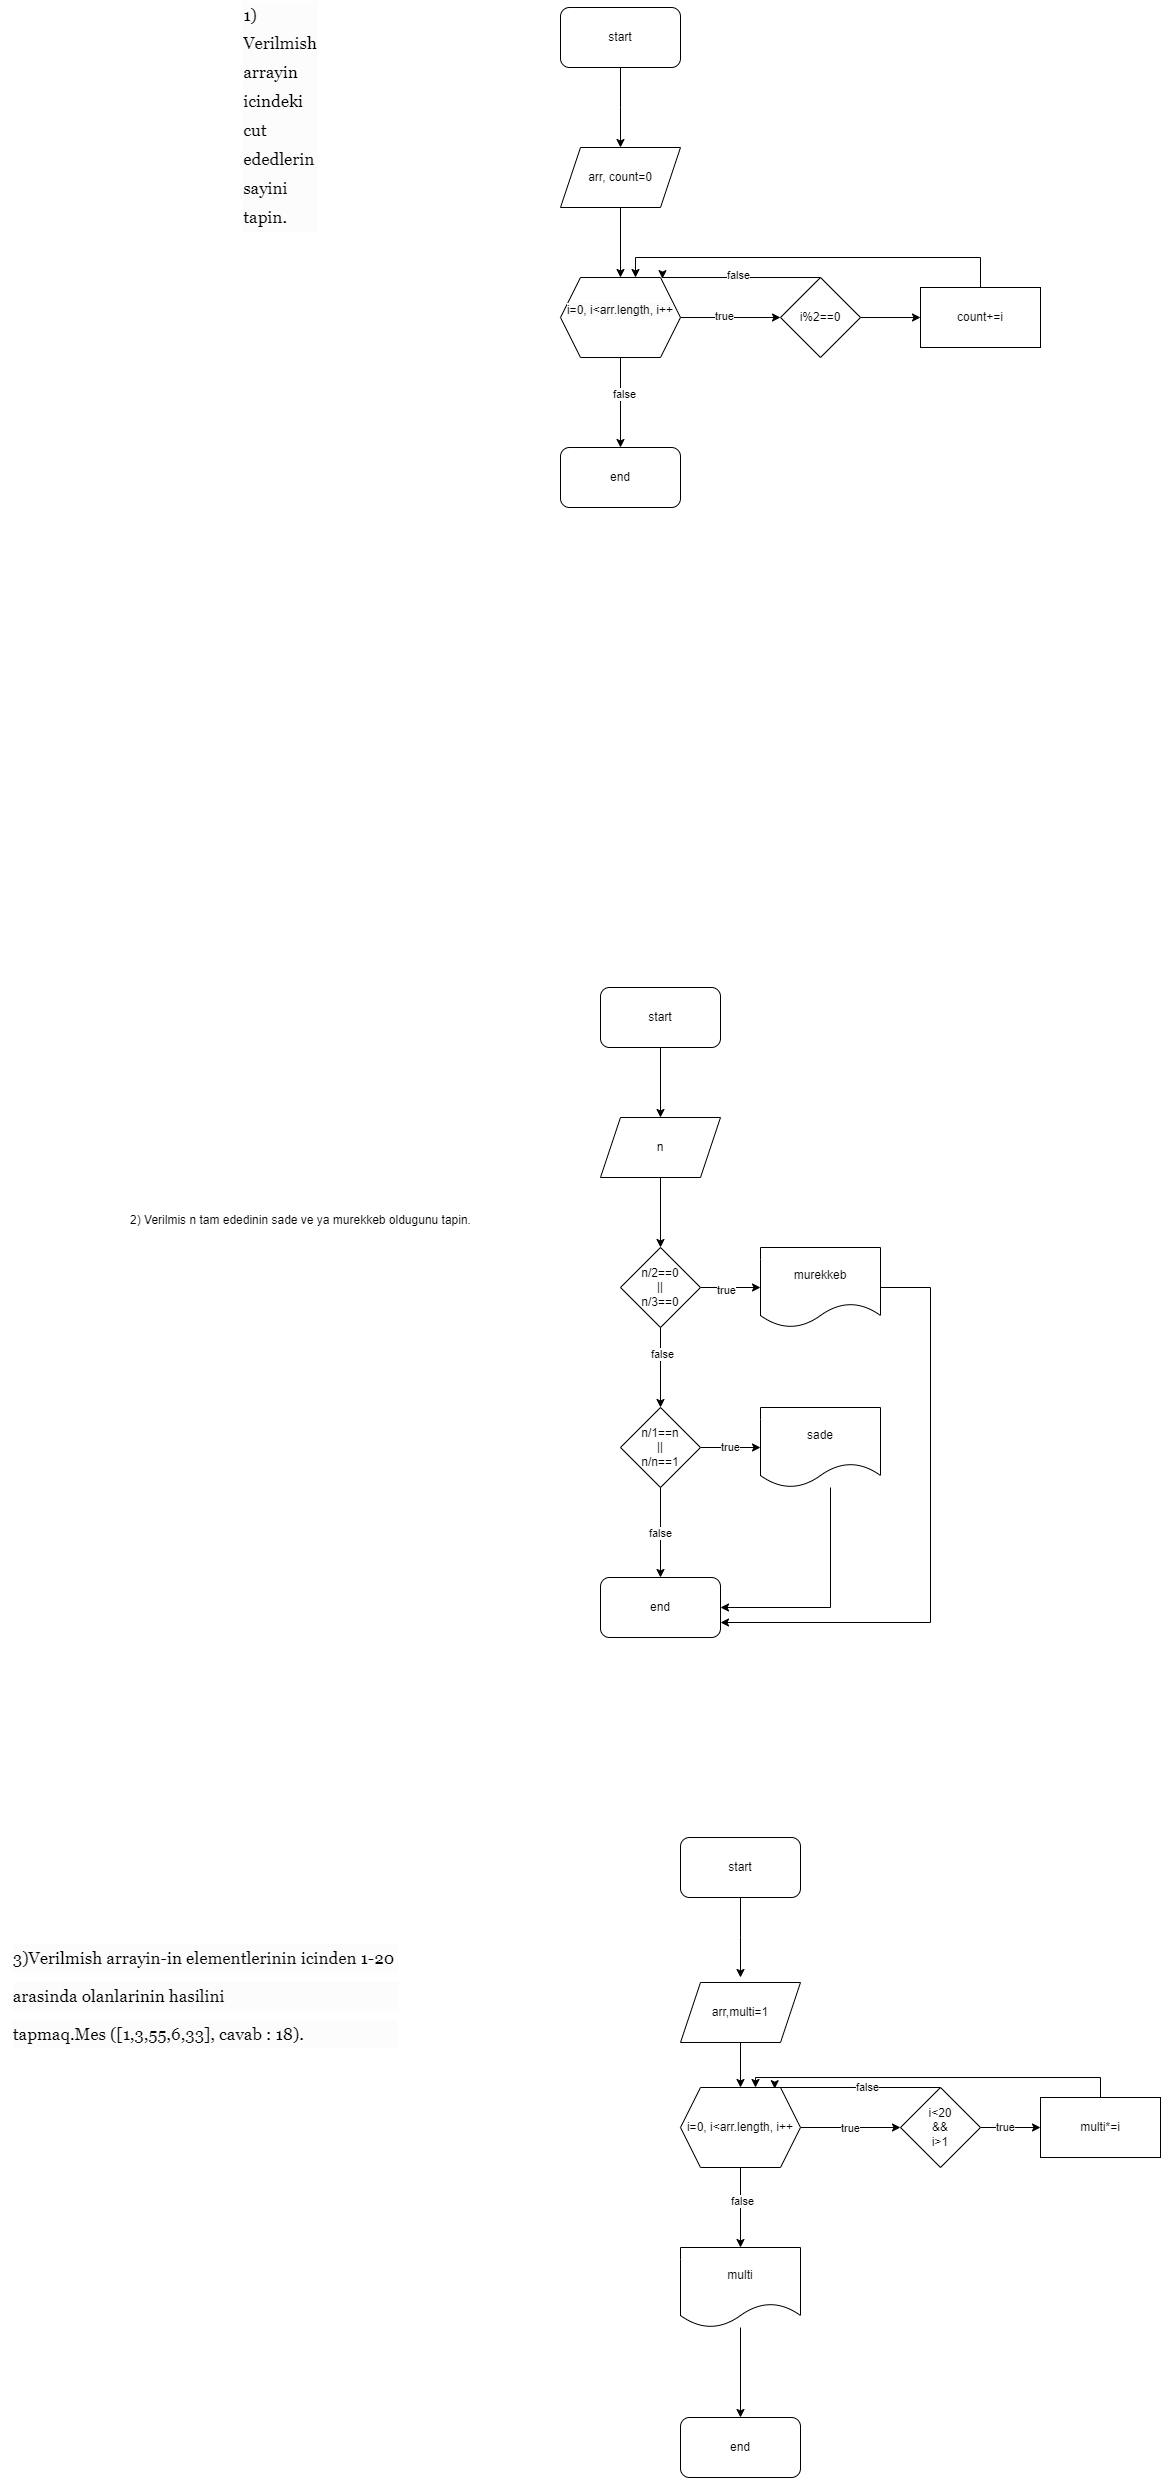

The diagram above was exported from draw.io. Its source (the exported page's mxGraphModel, read from the mxfile embedded in the PNG):
<mxGraphModel dx="2227" dy="1876" grid="1" gridSize="10" guides="1" tooltips="1" connect="1" arrows="1" fold="1" page="1" pageScale="1" pageWidth="827" pageHeight="1169" math="0" shadow="0">
  <root>
    <mxCell id="0" />
    <mxCell id="1" parent="0" />
    <mxCell id="2Gyc64Cmi6D0kOtUMR3Y-3" value="" style="edgeStyle=orthogonalEdgeStyle;rounded=0;orthogonalLoop=1;jettySize=auto;html=1;" edge="1" parent="1" source="2Gyc64Cmi6D0kOtUMR3Y-1" target="2Gyc64Cmi6D0kOtUMR3Y-2">
      <mxGeometry relative="1" as="geometry" />
    </mxCell>
    <mxCell id="2Gyc64Cmi6D0kOtUMR3Y-1" value="start" style="rounded=1;whiteSpace=wrap;html=1;" vertex="1" parent="1">
      <mxGeometry x="380" y="-160" width="120" height="60" as="geometry" />
    </mxCell>
    <mxCell id="2Gyc64Cmi6D0kOtUMR3Y-5" value="" style="edgeStyle=orthogonalEdgeStyle;rounded=0;orthogonalLoop=1;jettySize=auto;html=1;" edge="1" parent="1" source="2Gyc64Cmi6D0kOtUMR3Y-2" target="2Gyc64Cmi6D0kOtUMR3Y-4">
      <mxGeometry relative="1" as="geometry" />
    </mxCell>
    <mxCell id="2Gyc64Cmi6D0kOtUMR3Y-2" value="n" style="shape=parallelogram;perimeter=parallelogramPerimeter;whiteSpace=wrap;html=1;fixedSize=1;" vertex="1" parent="1">
      <mxGeometry x="380" y="-30" width="120" height="60" as="geometry" />
    </mxCell>
    <mxCell id="2Gyc64Cmi6D0kOtUMR3Y-50" value="" style="edgeStyle=orthogonalEdgeStyle;rounded=0;orthogonalLoop=1;jettySize=auto;html=1;" edge="1" parent="1" source="2Gyc64Cmi6D0kOtUMR3Y-4" target="2Gyc64Cmi6D0kOtUMR3Y-49">
      <mxGeometry relative="1" as="geometry" />
    </mxCell>
    <mxCell id="2Gyc64Cmi6D0kOtUMR3Y-51" value="true" style="edgeLabel;html=1;align=center;verticalAlign=middle;resizable=0;points=[];" vertex="1" connectable="0" parent="2Gyc64Cmi6D0kOtUMR3Y-50">
      <mxGeometry x="-0.1579" y="-2" relative="1" as="geometry">
        <mxPoint as="offset" />
      </mxGeometry>
    </mxCell>
    <mxCell id="2Gyc64Cmi6D0kOtUMR3Y-53" value="" style="edgeStyle=orthogonalEdgeStyle;rounded=0;orthogonalLoop=1;jettySize=auto;html=1;" edge="1" parent="1" source="2Gyc64Cmi6D0kOtUMR3Y-4" target="2Gyc64Cmi6D0kOtUMR3Y-52">
      <mxGeometry relative="1" as="geometry" />
    </mxCell>
    <mxCell id="2Gyc64Cmi6D0kOtUMR3Y-54" value="false" style="edgeLabel;html=1;align=center;verticalAlign=middle;resizable=0;points=[];" vertex="1" connectable="0" parent="2Gyc64Cmi6D0kOtUMR3Y-53">
      <mxGeometry x="-0.3566" y="1" relative="1" as="geometry">
        <mxPoint as="offset" />
      </mxGeometry>
    </mxCell>
    <mxCell id="2Gyc64Cmi6D0kOtUMR3Y-4" value="n/2==0&lt;br&gt;||&lt;br&gt;n/3==0" style="rhombus;whiteSpace=wrap;html=1;" vertex="1" parent="1">
      <mxGeometry x="400" y="100" width="80" height="80" as="geometry" />
    </mxCell>
    <mxCell id="2Gyc64Cmi6D0kOtUMR3Y-6" value="2) Verilmis n tam ededinin sade ve ya murekkeb oldugunu tapin." style="text;html=1;align=center;verticalAlign=middle;resizable=0;points=[];autosize=1;strokeColor=none;fillColor=none;" vertex="1" parent="1">
      <mxGeometry x="-100" y="58" width="360" height="30" as="geometry" />
    </mxCell>
    <mxCell id="2Gyc64Cmi6D0kOtUMR3Y-8" value="&lt;p style=&quot;margin: 0px 0px 9px; line-height: 1.7em; font-family: Georgia; text-align: justify; font-size: 17px; background-color: rgb(252, 252, 252);&quot;&gt;3)Verilmish arrayin-in elementlerinin icinden 1-20&amp;nbsp;&lt;/p&gt;&lt;p style=&quot;margin: 0px 0px 9px; line-height: 1.7em; font-family: Georgia; text-align: justify; font-size: 17px; background-color: rgb(252, 252, 252);&quot;&gt;arasinda olanlarinin hasilini&amp;nbsp;&lt;/p&gt;&lt;p style=&quot;margin: 0px 0px 9px; line-height: 1.7em; font-family: Georgia; text-align: justify; font-size: 17px; background-color: rgb(252, 252, 252);&quot;&gt;tapmaq.Mes ([1,3,55,6,33], cavab : 18).&lt;/p&gt;&lt;div&gt;&lt;span style=&quot;font-family: Roboto, Arial, sans-serif; line-height: 1.7em; text-align: start; color: rgba(0, 0, 0, 0.87); font-size: 14px; letter-spacing: 0.2px; background-color: rgb(241, 243, 244);&quot;&gt;&lt;br&gt;&lt;/span&gt;&lt;/div&gt;" style="text;html=1;align=center;verticalAlign=middle;resizable=0;points=[];autosize=1;strokeColor=none;fillColor=none;" vertex="1" parent="1">
      <mxGeometry x="-220" y="790" width="410" height="150" as="geometry" />
    </mxCell>
    <mxCell id="2Gyc64Cmi6D0kOtUMR3Y-11" value="" style="edgeStyle=orthogonalEdgeStyle;rounded=0;orthogonalLoop=1;jettySize=auto;html=1;" edge="1" parent="1" source="2Gyc64Cmi6D0kOtUMR3Y-9">
      <mxGeometry relative="1" as="geometry">
        <mxPoint x="520" y="830" as="targetPoint" />
      </mxGeometry>
    </mxCell>
    <mxCell id="2Gyc64Cmi6D0kOtUMR3Y-9" value="start" style="rounded=1;whiteSpace=wrap;html=1;" vertex="1" parent="1">
      <mxGeometry x="460" y="690" width="120" height="60" as="geometry" />
    </mxCell>
    <mxCell id="2Gyc64Cmi6D0kOtUMR3Y-15" value="" style="edgeStyle=orthogonalEdgeStyle;rounded=0;orthogonalLoop=1;jettySize=auto;html=1;" edge="1" parent="1" source="2Gyc64Cmi6D0kOtUMR3Y-12" target="2Gyc64Cmi6D0kOtUMR3Y-14">
      <mxGeometry relative="1" as="geometry" />
    </mxCell>
    <mxCell id="2Gyc64Cmi6D0kOtUMR3Y-12" value="arr,multi=1" style="shape=parallelogram;perimeter=parallelogramPerimeter;whiteSpace=wrap;html=1;fixedSize=1;" vertex="1" parent="1">
      <mxGeometry x="460" y="835" width="120" height="60" as="geometry" />
    </mxCell>
    <mxCell id="2Gyc64Cmi6D0kOtUMR3Y-17" value="" style="edgeStyle=orthogonalEdgeStyle;rounded=0;orthogonalLoop=1;jettySize=auto;html=1;" edge="1" parent="1" source="2Gyc64Cmi6D0kOtUMR3Y-14" target="2Gyc64Cmi6D0kOtUMR3Y-16">
      <mxGeometry relative="1" as="geometry" />
    </mxCell>
    <mxCell id="2Gyc64Cmi6D0kOtUMR3Y-18" value="true" style="edgeLabel;html=1;align=center;verticalAlign=middle;resizable=0;points=[];" vertex="1" connectable="0" parent="2Gyc64Cmi6D0kOtUMR3Y-17">
      <mxGeometry x="-0.028" relative="1" as="geometry">
        <mxPoint as="offset" />
      </mxGeometry>
    </mxCell>
    <mxCell id="2Gyc64Cmi6D0kOtUMR3Y-26" value="" style="edgeStyle=orthogonalEdgeStyle;rounded=0;orthogonalLoop=1;jettySize=auto;html=1;" edge="1" parent="1" source="2Gyc64Cmi6D0kOtUMR3Y-14" target="2Gyc64Cmi6D0kOtUMR3Y-25">
      <mxGeometry relative="1" as="geometry" />
    </mxCell>
    <mxCell id="2Gyc64Cmi6D0kOtUMR3Y-27" value="false" style="edgeLabel;html=1;align=center;verticalAlign=middle;resizable=0;points=[];" vertex="1" connectable="0" parent="2Gyc64Cmi6D0kOtUMR3Y-26">
      <mxGeometry x="-0.18" y="1" relative="1" as="geometry">
        <mxPoint as="offset" />
      </mxGeometry>
    </mxCell>
    <mxCell id="2Gyc64Cmi6D0kOtUMR3Y-14" value="i=0, i&amp;lt;arr.length, i++" style="shape=hexagon;perimeter=hexagonPerimeter2;whiteSpace=wrap;html=1;fixedSize=1;" vertex="1" parent="1">
      <mxGeometry x="460" y="940" width="120" height="80" as="geometry" />
    </mxCell>
    <mxCell id="2Gyc64Cmi6D0kOtUMR3Y-20" value="" style="edgeStyle=orthogonalEdgeStyle;rounded=0;orthogonalLoop=1;jettySize=auto;html=1;" edge="1" parent="1" source="2Gyc64Cmi6D0kOtUMR3Y-16" target="2Gyc64Cmi6D0kOtUMR3Y-19">
      <mxGeometry relative="1" as="geometry" />
    </mxCell>
    <mxCell id="2Gyc64Cmi6D0kOtUMR3Y-21" value="true" style="edgeLabel;html=1;align=center;verticalAlign=middle;resizable=0;points=[];" vertex="1" connectable="0" parent="2Gyc64Cmi6D0kOtUMR3Y-20">
      <mxGeometry x="-0.2" y="1" relative="1" as="geometry">
        <mxPoint as="offset" />
      </mxGeometry>
    </mxCell>
    <mxCell id="2Gyc64Cmi6D0kOtUMR3Y-16" value="i&amp;lt;20&lt;br&gt;&amp;amp;&amp;amp;&lt;br&gt;i&amp;gt;1" style="rhombus;whiteSpace=wrap;html=1;" vertex="1" parent="1">
      <mxGeometry x="680" y="940" width="80" height="80" as="geometry" />
    </mxCell>
    <mxCell id="2Gyc64Cmi6D0kOtUMR3Y-23" style="edgeStyle=orthogonalEdgeStyle;rounded=0;orthogonalLoop=1;jettySize=auto;html=1;exitX=0.5;exitY=0;exitDx=0;exitDy=0;entryX=0.625;entryY=0;entryDx=0;entryDy=0;" edge="1" parent="1" source="2Gyc64Cmi6D0kOtUMR3Y-19" target="2Gyc64Cmi6D0kOtUMR3Y-14">
      <mxGeometry relative="1" as="geometry" />
    </mxCell>
    <mxCell id="2Gyc64Cmi6D0kOtUMR3Y-19" value="multi*=i" style="whiteSpace=wrap;html=1;" vertex="1" parent="1">
      <mxGeometry x="820" y="950" width="120" height="60" as="geometry" />
    </mxCell>
    <mxCell id="2Gyc64Cmi6D0kOtUMR3Y-22" style="edgeStyle=orthogonalEdgeStyle;rounded=0;orthogonalLoop=1;jettySize=auto;html=1;entryX=0.785;entryY=0.015;entryDx=0;entryDy=0;entryPerimeter=0;" edge="1" parent="1" source="2Gyc64Cmi6D0kOtUMR3Y-16" target="2Gyc64Cmi6D0kOtUMR3Y-14">
      <mxGeometry relative="1" as="geometry">
        <Array as="points">
          <mxPoint x="554" y="940" />
        </Array>
      </mxGeometry>
    </mxCell>
    <mxCell id="2Gyc64Cmi6D0kOtUMR3Y-24" value="false" style="edgeLabel;html=1;align=center;verticalAlign=middle;resizable=0;points=[];" vertex="1" connectable="0" parent="2Gyc64Cmi6D0kOtUMR3Y-22">
      <mxGeometry x="-0.1138" y="-1" relative="1" as="geometry">
        <mxPoint as="offset" />
      </mxGeometry>
    </mxCell>
    <mxCell id="2Gyc64Cmi6D0kOtUMR3Y-29" value="" style="edgeStyle=orthogonalEdgeStyle;rounded=0;orthogonalLoop=1;jettySize=auto;html=1;" edge="1" parent="1" source="2Gyc64Cmi6D0kOtUMR3Y-25" target="2Gyc64Cmi6D0kOtUMR3Y-28">
      <mxGeometry relative="1" as="geometry" />
    </mxCell>
    <mxCell id="2Gyc64Cmi6D0kOtUMR3Y-25" value="multi" style="shape=document;whiteSpace=wrap;html=1;boundedLbl=1;" vertex="1" parent="1">
      <mxGeometry x="460" y="1100" width="120" height="80" as="geometry" />
    </mxCell>
    <mxCell id="2Gyc64Cmi6D0kOtUMR3Y-28" value="end" style="rounded=1;whiteSpace=wrap;html=1;" vertex="1" parent="1">
      <mxGeometry x="460" y="1270" width="120" height="60" as="geometry" />
    </mxCell>
    <mxCell id="2Gyc64Cmi6D0kOtUMR3Y-30" value="&lt;p style=&quot;margin: 0px 0px 9px; line-height: 1.7em; font-family: Georgia; text-align: justify; font-size: 17px; background-color: rgb(252, 252, 252);&quot;&gt;1) Verilmish arrayin icindeki cut ededlerin sayini tapin.&lt;/p&gt;&lt;div&gt;&lt;span style=&quot;font-family: Roboto, Arial, sans-serif; line-height: 1.7em; text-align: start; color: rgba(0, 0, 0, 0.87); font-size: 14px; letter-spacing: 0.2px; background-color: rgb(241, 243, 244);&quot;&gt;&lt;br&gt;&lt;/span&gt;&lt;/div&gt;" style="text;html=1;strokeColor=none;fillColor=none;align=center;verticalAlign=middle;whiteSpace=wrap;rounded=0;" vertex="1" parent="1">
      <mxGeometry x="30" y="-1030" width="60" height="30" as="geometry" />
    </mxCell>
    <mxCell id="2Gyc64Cmi6D0kOtUMR3Y-34" value="" style="edgeStyle=orthogonalEdgeStyle;rounded=0;orthogonalLoop=1;jettySize=auto;html=1;" edge="1" parent="1" source="2Gyc64Cmi6D0kOtUMR3Y-32">
      <mxGeometry relative="1" as="geometry">
        <mxPoint x="400" y="-1000" as="targetPoint" />
      </mxGeometry>
    </mxCell>
    <mxCell id="2Gyc64Cmi6D0kOtUMR3Y-32" value="start" style="rounded=1;whiteSpace=wrap;html=1;" vertex="1" parent="1">
      <mxGeometry x="340" y="-1140" width="120" height="60" as="geometry" />
    </mxCell>
    <mxCell id="2Gyc64Cmi6D0kOtUMR3Y-37" value="" style="edgeStyle=orthogonalEdgeStyle;rounded=0;orthogonalLoop=1;jettySize=auto;html=1;" edge="1" parent="1" source="2Gyc64Cmi6D0kOtUMR3Y-35" target="2Gyc64Cmi6D0kOtUMR3Y-36">
      <mxGeometry relative="1" as="geometry" />
    </mxCell>
    <mxCell id="2Gyc64Cmi6D0kOtUMR3Y-35" value="arr, count=0" style="shape=parallelogram;perimeter=parallelogramPerimeter;whiteSpace=wrap;html=1;fixedSize=1;" vertex="1" parent="1">
      <mxGeometry x="340" y="-1000" width="120" height="60" as="geometry" />
    </mxCell>
    <mxCell id="2Gyc64Cmi6D0kOtUMR3Y-39" value="" style="edgeStyle=orthogonalEdgeStyle;rounded=0;orthogonalLoop=1;jettySize=auto;html=1;" edge="1" parent="1" source="2Gyc64Cmi6D0kOtUMR3Y-36" target="2Gyc64Cmi6D0kOtUMR3Y-38">
      <mxGeometry relative="1" as="geometry" />
    </mxCell>
    <mxCell id="2Gyc64Cmi6D0kOtUMR3Y-40" value="false" style="edgeLabel;html=1;align=center;verticalAlign=middle;resizable=0;points=[];" vertex="1" connectable="0" parent="2Gyc64Cmi6D0kOtUMR3Y-39">
      <mxGeometry x="-0.1942" y="3" relative="1" as="geometry">
        <mxPoint as="offset" />
      </mxGeometry>
    </mxCell>
    <mxCell id="2Gyc64Cmi6D0kOtUMR3Y-42" value="" style="edgeStyle=orthogonalEdgeStyle;rounded=0;orthogonalLoop=1;jettySize=auto;html=1;" edge="1" parent="1" source="2Gyc64Cmi6D0kOtUMR3Y-36" target="2Gyc64Cmi6D0kOtUMR3Y-41">
      <mxGeometry relative="1" as="geometry" />
    </mxCell>
    <mxCell id="2Gyc64Cmi6D0kOtUMR3Y-43" value="true" style="edgeLabel;html=1;align=center;verticalAlign=middle;resizable=0;points=[];" vertex="1" connectable="0" parent="2Gyc64Cmi6D0kOtUMR3Y-42">
      <mxGeometry x="-0.1495" y="2" relative="1" as="geometry">
        <mxPoint as="offset" />
      </mxGeometry>
    </mxCell>
    <mxCell id="2Gyc64Cmi6D0kOtUMR3Y-36" value="&#10;&lt;span style=&quot;color: rgb(0, 0, 0); font-family: Helvetica; font-size: 12px; font-style: normal; font-variant-ligatures: normal; font-variant-caps: normal; font-weight: 400; letter-spacing: normal; orphans: 2; text-align: center; text-indent: 0px; text-transform: none; widows: 2; word-spacing: 0px; -webkit-text-stroke-width: 0px; background-color: rgb(251, 251, 251); text-decoration-thickness: initial; text-decoration-style: initial; text-decoration-color: initial; float: none; display: inline !important;&quot;&gt;i=0, i&amp;lt;arr.length, i++&lt;/span&gt;&#10;&#10;" style="shape=hexagon;perimeter=hexagonPerimeter2;whiteSpace=wrap;html=1;fixedSize=1;" vertex="1" parent="1">
      <mxGeometry x="340" y="-870" width="120" height="80" as="geometry" />
    </mxCell>
    <mxCell id="2Gyc64Cmi6D0kOtUMR3Y-38" value="end" style="rounded=1;whiteSpace=wrap;html=1;" vertex="1" parent="1">
      <mxGeometry x="340" y="-700" width="120" height="60" as="geometry" />
    </mxCell>
    <mxCell id="2Gyc64Cmi6D0kOtUMR3Y-45" value="" style="edgeStyle=orthogonalEdgeStyle;rounded=0;orthogonalLoop=1;jettySize=auto;html=1;" edge="1" parent="1" source="2Gyc64Cmi6D0kOtUMR3Y-41" target="2Gyc64Cmi6D0kOtUMR3Y-44">
      <mxGeometry relative="1" as="geometry" />
    </mxCell>
    <mxCell id="2Gyc64Cmi6D0kOtUMR3Y-41" value="i%2==0" style="rhombus;whiteSpace=wrap;html=1;" vertex="1" parent="1">
      <mxGeometry x="560" y="-870" width="80" height="80" as="geometry" />
    </mxCell>
    <mxCell id="2Gyc64Cmi6D0kOtUMR3Y-46" style="edgeStyle=orthogonalEdgeStyle;rounded=0;orthogonalLoop=1;jettySize=auto;html=1;entryX=0.625;entryY=0;entryDx=0;entryDy=0;" edge="1" parent="1" source="2Gyc64Cmi6D0kOtUMR3Y-44" target="2Gyc64Cmi6D0kOtUMR3Y-36">
      <mxGeometry relative="1" as="geometry">
        <Array as="points">
          <mxPoint x="760" y="-890" />
          <mxPoint x="415" y="-890" />
        </Array>
      </mxGeometry>
    </mxCell>
    <mxCell id="2Gyc64Cmi6D0kOtUMR3Y-44" value="count+=i" style="whiteSpace=wrap;html=1;" vertex="1" parent="1">
      <mxGeometry x="700" y="-860" width="120" height="60" as="geometry" />
    </mxCell>
    <mxCell id="2Gyc64Cmi6D0kOtUMR3Y-47" style="edgeStyle=orthogonalEdgeStyle;rounded=0;orthogonalLoop=1;jettySize=auto;html=1;entryX=0.849;entryY=0.014;entryDx=0;entryDy=0;entryPerimeter=0;" edge="1" parent="1" source="2Gyc64Cmi6D0kOtUMR3Y-41" target="2Gyc64Cmi6D0kOtUMR3Y-36">
      <mxGeometry relative="1" as="geometry">
        <Array as="points">
          <mxPoint x="600" y="-870" />
          <mxPoint x="600" y="-870" />
        </Array>
      </mxGeometry>
    </mxCell>
    <mxCell id="2Gyc64Cmi6D0kOtUMR3Y-48" value="false" style="edgeLabel;html=1;align=center;verticalAlign=middle;resizable=0;points=[];" vertex="1" connectable="0" parent="2Gyc64Cmi6D0kOtUMR3Y-47">
      <mxGeometry x="0.0393" y="-3" relative="1" as="geometry">
        <mxPoint as="offset" />
      </mxGeometry>
    </mxCell>
    <mxCell id="2Gyc64Cmi6D0kOtUMR3Y-63" style="edgeStyle=orthogonalEdgeStyle;rounded=0;orthogonalLoop=1;jettySize=auto;html=1;entryX=1;entryY=0.75;entryDx=0;entryDy=0;" edge="1" parent="1" source="2Gyc64Cmi6D0kOtUMR3Y-49" target="2Gyc64Cmi6D0kOtUMR3Y-60">
      <mxGeometry relative="1" as="geometry">
        <Array as="points">
          <mxPoint x="710" y="140" />
          <mxPoint x="710" y="475" />
        </Array>
      </mxGeometry>
    </mxCell>
    <mxCell id="2Gyc64Cmi6D0kOtUMR3Y-49" value="murekkeb" style="shape=document;whiteSpace=wrap;html=1;boundedLbl=1;" vertex="1" parent="1">
      <mxGeometry x="540" y="100" width="120" height="80" as="geometry" />
    </mxCell>
    <mxCell id="2Gyc64Cmi6D0kOtUMR3Y-58" value="" style="edgeStyle=orthogonalEdgeStyle;rounded=0;orthogonalLoop=1;jettySize=auto;html=1;" edge="1" parent="1" source="2Gyc64Cmi6D0kOtUMR3Y-52" target="2Gyc64Cmi6D0kOtUMR3Y-55">
      <mxGeometry relative="1" as="geometry" />
    </mxCell>
    <mxCell id="2Gyc64Cmi6D0kOtUMR3Y-59" value="true" style="edgeLabel;html=1;align=center;verticalAlign=middle;resizable=0;points=[];" vertex="1" connectable="0" parent="2Gyc64Cmi6D0kOtUMR3Y-58">
      <mxGeometry x="-0.0319" y="1" relative="1" as="geometry">
        <mxPoint as="offset" />
      </mxGeometry>
    </mxCell>
    <mxCell id="2Gyc64Cmi6D0kOtUMR3Y-61" value="" style="edgeStyle=orthogonalEdgeStyle;rounded=0;orthogonalLoop=1;jettySize=auto;html=1;" edge="1" parent="1" source="2Gyc64Cmi6D0kOtUMR3Y-52" target="2Gyc64Cmi6D0kOtUMR3Y-60">
      <mxGeometry relative="1" as="geometry" />
    </mxCell>
    <mxCell id="2Gyc64Cmi6D0kOtUMR3Y-62" value="false" style="edgeLabel;html=1;align=center;verticalAlign=middle;resizable=0;points=[];" vertex="1" connectable="0" parent="2Gyc64Cmi6D0kOtUMR3Y-61">
      <mxGeometry x="0.0029" y="-1" relative="1" as="geometry">
        <mxPoint as="offset" />
      </mxGeometry>
    </mxCell>
    <mxCell id="2Gyc64Cmi6D0kOtUMR3Y-52" value="n/1==n&lt;br&gt;||&lt;br&gt;n/n==1" style="rhombus;whiteSpace=wrap;html=1;" vertex="1" parent="1">
      <mxGeometry x="400" y="260" width="80" height="80" as="geometry" />
    </mxCell>
    <mxCell id="2Gyc64Cmi6D0kOtUMR3Y-64" style="edgeStyle=orthogonalEdgeStyle;rounded=0;orthogonalLoop=1;jettySize=auto;html=1;entryX=1;entryY=0.5;entryDx=0;entryDy=0;" edge="1" parent="1" source="2Gyc64Cmi6D0kOtUMR3Y-55" target="2Gyc64Cmi6D0kOtUMR3Y-60">
      <mxGeometry relative="1" as="geometry">
        <Array as="points">
          <mxPoint x="610" y="460" />
        </Array>
      </mxGeometry>
    </mxCell>
    <mxCell id="2Gyc64Cmi6D0kOtUMR3Y-55" value="sade" style="shape=document;whiteSpace=wrap;html=1;boundedLbl=1;" vertex="1" parent="1">
      <mxGeometry x="540" y="260" width="120" height="80" as="geometry" />
    </mxCell>
    <mxCell id="2Gyc64Cmi6D0kOtUMR3Y-60" value="end" style="rounded=1;whiteSpace=wrap;html=1;" vertex="1" parent="1">
      <mxGeometry x="380" y="430" width="120" height="60" as="geometry" />
    </mxCell>
  </root>
</mxGraphModel>